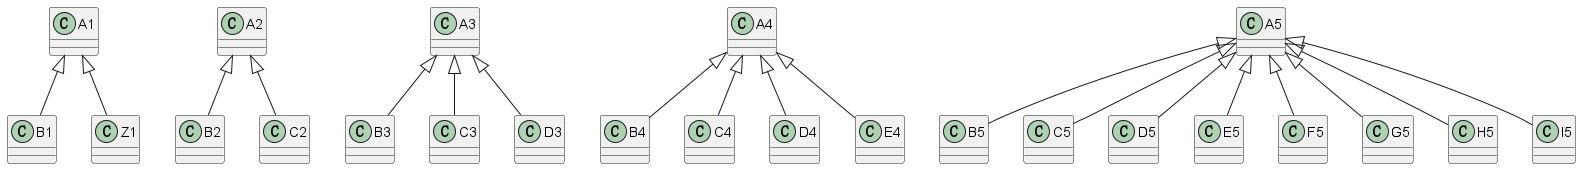

The diagram above was rendered by PlantUML. Its source (embedded in the PNG):
@startuml

skinparam groupInheritance 1

A1 <|-- B1
A1 <|-- Z1

A2 <|-- B2
A2 <|-- C2

A3 <|-- B3
A3 <|-- C3
A3 <|-- D3

A4 <|-- B4
A4 <|-- C4
A4 <|-- D4
A4 <|-- E4

A5 <|-- B5
A5 <|-- C5
A5 <|-- D5
A5 <|-- E5
A5 <|-- F5
A5 <|-- G5
A5 <|-- H5
A5 <|-- I5

@enduml